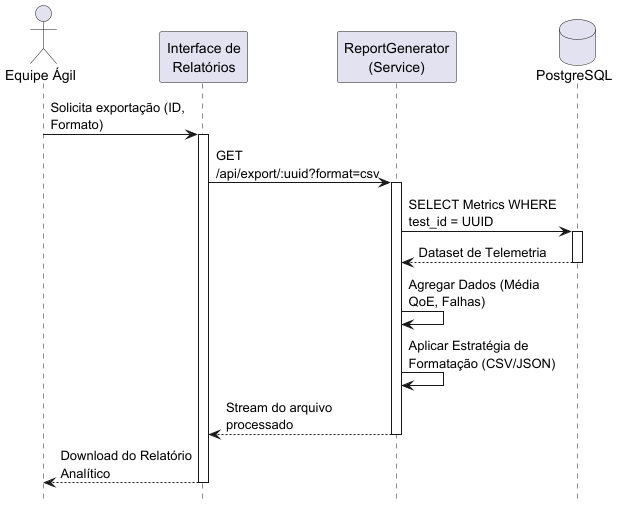

The diagram above was rendered by PlantUML. Its source (embedded in the PNG):
@startuml
hide footbox
skinparam ParticipantPadding 20
skinparam MaxMessageSize 150

actor "Equipe Ágil" as Equipe
participant "Interface de\nRelatórios" as Web
participant "ReportGenerator\n(Service)" as Generator
database "PostgreSQL" as DB

Equipe -> Web: Solicita exportação (ID, Formato)
activate Web
Web -> Generator: GET /api/export/:uuid?format=csv
activate Generator

Generator -> DB: SELECT Metrics WHERE test_id = UUID
activate DB
DB --> Generator: Dataset de Telemetria
deactivate DB

Generator -> Generator: Agregar Dados (Média QoE, Falhas)
Generator -> Generator: Aplicar Estratégia de Formatação (CSV/JSON)

Generator --> Web: Stream do arquivo processado
deactivate Generator
Web --> Equipe: Download do Relatório Analítico
deactivate Web
@enduml